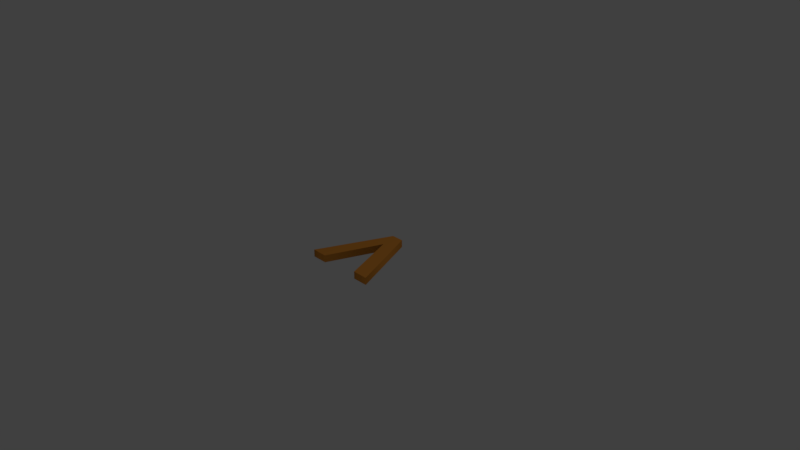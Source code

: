 # Source: stair_up.blend  (saved by Blender 2.79.0; exported with 4.5.12 LTS)
import bpy
from mathutils import Matrix  # noqa: F401  (used for matrix-valued properties, if any)

bpy.ops.wm.read_factory_settings(use_empty=True)
scene = bpy.context.scene
scene.name = 'Scene'

# ---- collections
col_collection_1 = bpy.data.collections.new('Collection 1'); scene.collection.children.link(col_collection_1)

# ---- materials (node trees are filled in below, after node groups)
mat_material_001 = bpy.data.materials.new('Material.001')
mat_material_001.alpha_threshold = 0.0
mat_material_001.use_transparent_shadow = False
mat_material_001.diffuse_color = (0.8, 0.3085, 0.04656, 1.0)
mat_material_001.roughness = 0.5

# ---- material node trees

# ---- world
world_world = bpy.data.worlds.new('World'); scene.world = world_world
world_world.color = (0.05088, 0.05088, 0.05088)
world_world.use_sun_shadow = False
world_world.sun_shadow_jitter_overblur = 0.0
world_world.cycles.sampling_method = 'MANUAL'

# ---- cameras
cam_camera = bpy.data.cameras.new('Camera')
cam_camera.clip_end = 100.0
cam_camera.lens = 35.0
cam_camera.sensor_width = 32.0
cam_camera.sensor_height = 18.0
cam_camera.ortho_scale = 7.314
cam_camera.dof.focus_distance = 0.0
cam_camera.dof.aperture_fstop = 128.0

# ---- lights
light_lamp = bpy.data.lights.new('Lamp', 'POINT')
light_lamp.transmission_factor = 0.0
light_lamp.cutoff_distance = 30.0
light_lamp.energy = 100.0
light_lamp.shadow_buffer_clip_start = 1.001
light_lamp.shadow_soft_size = 0.1
light_lamp.shadow_maximum_resolution = 0.006
light_lamp.use_absolute_resolution = True

# ---- curves / text
txt_text = bpy.data.curves.new('Text', 'FONT')
txt_text.dimensions = '2D'
txt_text.body = '^'
txt_text.materials.append(mat_material_001)
txt_text.use_path_clamp = True
txt_text.bevel_resolution = 0
txt_text.extrude = 0.1
txt_text.size = 0.6004
txt_text.offset_x = -0.1408
txt_text.offset_y = -0.2921

# ---- objects
ob_text = bpy.data.objects.new('Text', txt_text)
ob_lamp = bpy.data.objects.new('Lamp', light_lamp)
ob_camera = bpy.data.objects.new('Camera', cam_camera)

# ---- transforms, parenting, visibility, modifiers, constraints
ob_text.location = (0.0, 0.0, 0.0)
ob_text.scale = (3.994, 4.26, 0.5)
ob_text.lineart.crease_threshold = 0.0
ob_lamp.location = (4.076, 1.005, 5.904)
ob_lamp.rotation_euler = (0.6503, 0.05522, 1.866)
ob_lamp.lock_rotations_4d = False
ob_lamp.empty_display_type = 'ARROWS'
ob_lamp.color = (0.0, 0.0, 0.0, 0.0)
ob_lamp.lineart.crease_threshold = 0.0
ob_camera.location = (7.481, -6.508, 5.344)
ob_camera.rotation_euler = (1.109, 0.0, 0.8149)
ob_camera.lock_rotations_4d = False
ob_camera.empty_display_type = 'ARROWS'
ob_camera.color = (0.0, 0.0, 0.0, 0.0)
ob_camera.display_type = 'WIRE'
ob_camera.lineart.crease_threshold = 0.0

# ---- collection membership
col_collection_1.objects.link(ob_text)
col_collection_1.objects.link(ob_lamp)
col_collection_1.objects.link(ob_camera)

# ---- scene / render settings (as saved in the file)
scene.camera = ob_camera
scene.frame_start = 1; scene.frame_end = 250; scene.frame_set(248)
scene.render.engine = 'BLENDER_EEVEE_NEXT'
scene.render.resolution_percentage = 50
scene.render.dither_intensity = 0.0
scene.cycles.use_denoising = False
scene.cycles.samples = 128
scene.cycles.sampling_pattern = 'TABULATED_SOBOL'
scene.cycles.use_adaptive_sampling = False
scene.cycles.use_light_tree = False
scene.cycles.blur_glossy = 0.0
scene.cycles.sample_clamp_indirect = 0.0
scene.view_settings.view_transform = 'Standard'
bpy.context.view_layer.update()
